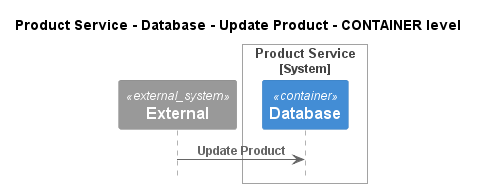

The diagram above was rendered by PlantUML. Its source (embedded in the PNG):
@startuml
!pragma layout smetana
!include ..\..\..\..\..\..\.c4s\C4_Sequence.puml

title Product Service - Database - Update Product - CONTAINER level

System_Ext(C4InterFlow.SoftwareSystems.ExternalSystem, "External", "")

System_Boundary(ECommercePlatform.SoftwareSystems.ProductService, "Product Service")
    Container(ECommercePlatform.SoftwareSystems.ProductService.Containers.Database, "Database", "", "")
Boundary_End()

Rel(C4InterFlow.SoftwareSystems.ExternalSystem, ECommercePlatform.SoftwareSystems.ProductService.Containers.Database, "Update Product")


@enduml